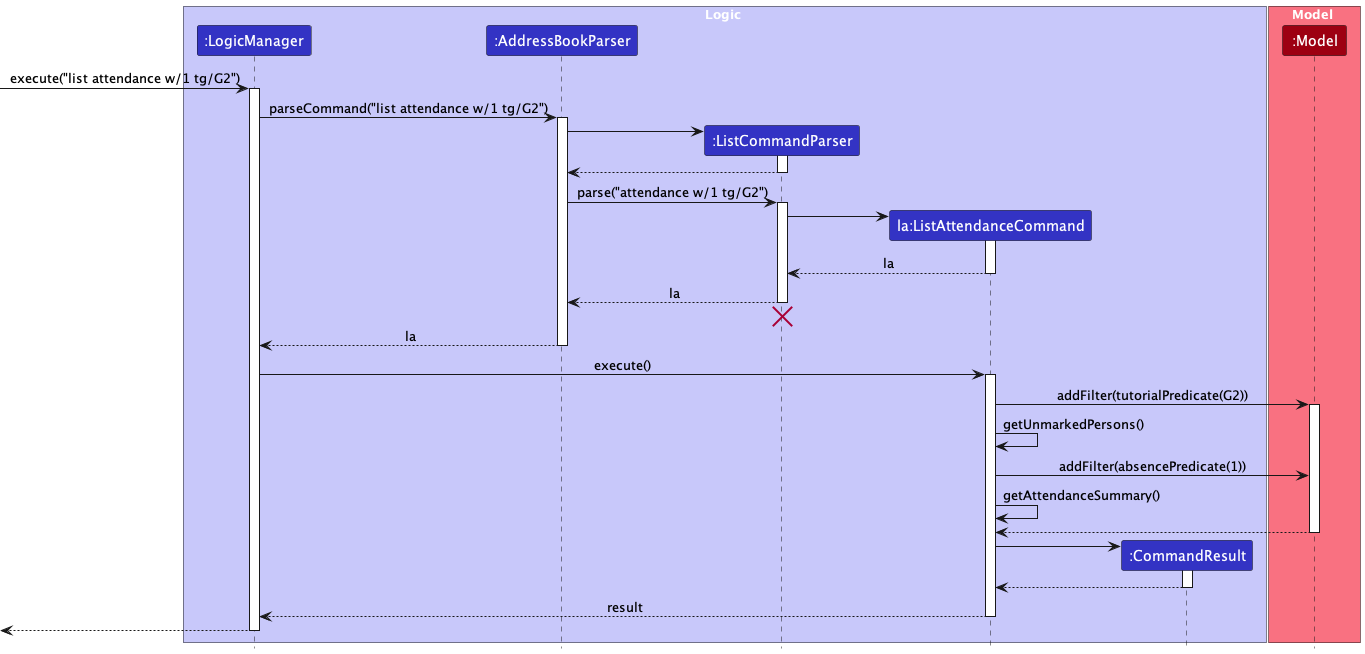

The diagram above was rendered by PlantUML. Its source (embedded in the PNG):
@startuml
!include style.puml
skinparam ArrowFontStyle plain

box Logic LOGIC_COLOR_T1
participant ":LogicManager" as LogicManager LOGIC_COLOR
participant ":AddressBookParser" as AddressBookParser LOGIC_COLOR
participant ":ListCommandParser" as ListCommandParser LOGIC_COLOR
participant "la:ListAttendanceCommand" as ListAttendanceCommand LOGIC_COLOR
participant ":CommandResult" as CommandResult LOGIC_COLOR
end box

box Model MODEL_COLOR_T1
participant ":Model" as Model MODEL_COLOR
end box

[-> LogicManager : execute("list attendance w/1 tg/G2")
activate LogicManager

LogicManager -> AddressBookParser : parseCommand("list attendance w/1 tg/G2")
activate AddressBookParser

create ListCommandParser
AddressBookParser -> ListCommandParser
activate ListCommandParser

ListCommandParser --> AddressBookParser
deactivate ListCommandParser

AddressBookParser -> ListCommandParser : parse("attendance w/1 tg/G2")
activate ListCommandParser

create ListAttendanceCommand
ListCommandParser -> ListAttendanceCommand
activate ListAttendanceCommand

ListAttendanceCommand --> ListCommandParser : la
deactivate ListAttendanceCommand

ListCommandParser --> AddressBookParser : la
deactivate ListCommandParser
'Hidden arrow to position the destroy marker below the end of the activation bar.
ListCommandParser -[hidden]-> AddressBookParser
destroy ListCommandParser

AddressBookParser --> LogicManager : la
deactivate AddressBookParser

LogicManager -> ListAttendanceCommand : execute()
activate ListAttendanceCommand

ListAttendanceCommand -> Model : addFilter(tutorialPredicate(G2))
activate Model

ListAttendanceCommand -> ListAttendanceCommand : getUnmarkedPersons()

ListAttendanceCommand -> Model : addFilter(absencePredicate(1))

ListAttendanceCommand -> ListAttendanceCommand : getAttendanceSummary()

Model --> ListAttendanceCommand
deactivate Model

create CommandResult
ListAttendanceCommand -> CommandResult
activate CommandResult

CommandResult --> ListAttendanceCommand
deactivate CommandResult

ListAttendanceCommand --> LogicManager : result
deactivate ListAttendanceCommand

[<--LogicManager
deactivate LogicManager
@enduml